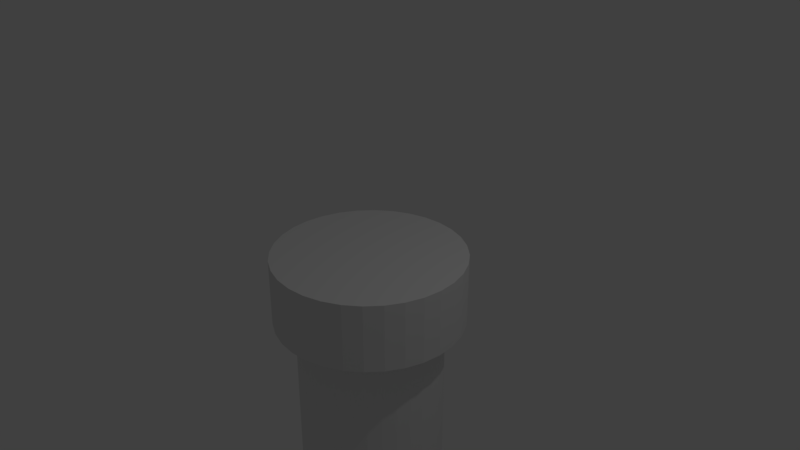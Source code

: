 # Source: pipe.blend  (saved by Blender 2.79.0; exported with 4.5.12 LTS)
import bpy
from mathutils import Matrix  # noqa: F401  (used for matrix-valued properties, if any)

bpy.ops.wm.read_factory_settings(use_empty=True)
scene = bpy.context.scene
scene.name = 'Scene'

# ---- collections
col_collection_1 = bpy.data.collections.new('Collection 1'); scene.collection.children.link(col_collection_1)

# ---- materials (node trees are filled in below, after node groups)
mat_material_001 = bpy.data.materials.new('Material.001')
mat_material_001.alpha_threshold = 0.0
mat_material_001.use_transparent_shadow = False
mat_material_001.roughness = 0.5

# ---- material node trees

# ---- world
world_world = bpy.data.worlds.new('World'); scene.world = world_world
world_world.color = (0.05088, 0.05088, 0.05088)
world_world.use_sun_shadow = False
world_world.sun_shadow_jitter_overblur = 0.0
world_world.cycles.sampling_method = 'MANUAL'

# ---- cameras
cam_camera = bpy.data.cameras.new('Camera')
cam_camera.clip_end = 100.0
cam_camera.lens = 35.0
cam_camera.sensor_width = 32.0
cam_camera.sensor_height = 18.0
cam_camera.ortho_scale = 7.314
cam_camera.dof.focus_distance = 0.0
cam_camera.dof.aperture_fstop = 128.0

# ---- lights
light_lamp = bpy.data.lights.new('Lamp', 'POINT')
light_lamp.transmission_factor = 0.0
light_lamp.cutoff_distance = 30.0
light_lamp.energy = 100.0
light_lamp.shadow_buffer_clip_start = 1.001
light_lamp.shadow_soft_size = 0.1
light_lamp.shadow_maximum_resolution = 0.006
light_lamp.use_absolute_resolution = True

# ---- meshes
me_cylinder = bpy.data.meshes.new('Cylinder')
me_cylinder.from_pydata([(0.0, 1.0, -11.62), (0.0, 1.0, -0.9284), (0.1951, 0.9808, -11.62), (0.1951, 0.9808, -0.9284), (0.3827, 0.9239, -11.62), (0.3827, 0.9239, -0.9284), (0.5556, 0.8315, -11.62), (0.5556, 0.8315, -0.9284), (0.7071, 0.7071, -11.62), (0.7071, 0.7071, -0.9284), (0.8315, 0.5556, -11.62), (0.8315, 0.5556, -0.9284), (0.9239, 0.3827, -11.62), (0.9239, 0.3827, -0.9284), (0.9808, 0.1951, -11.62), (0.9808, 0.1951, -0.9284), (1.0, 7.55e-08, -11.62), (1.0, 7.55e-08, -0.9284), (0.9808, -0.1951, -11.62), (0.9808, -0.1951, -0.9284), (0.9239, -0.3827, -11.62), (0.9239, -0.3827, -0.9284), (0.8315, -0.5556, -11.62), (0.8315, -0.5556, -0.9284), (0.7071, -0.7071, -11.62), (0.7071, -0.7071, -0.9284), (0.5556, -0.8315, -11.62), (0.5556, -0.8315, -0.9284), (0.3827, -0.9239, -11.62), (0.3827, -0.9239, -0.9284), (0.1951, -0.9808, -11.62), (0.1951, -0.9808, -0.9284), (-3.258e-07, -1.0, -11.62), (-3.258e-07, -1.0, -0.9284), (-0.1951, -0.9808, -11.62), (-0.1951, -0.9808, -0.9284), (-0.3827, -0.9239, -11.62), (-0.3827, -0.9239, -0.9284), (-0.5556, -0.8315, -11.62), (-0.5556, -0.8315, -0.9284), (-0.7071, -0.7071, -11.62), (-0.7071, -0.7071, -0.9284), (-0.8315, -0.5556, -11.62), (-0.8315, -0.5556, -0.9284), (-0.9239, -0.3827, -11.62), (-0.9239, -0.3827, -0.9284), (-0.9808, -0.1951, -11.62), (-0.9808, -0.1951, -0.9284), (-1.0, 9.656e-07, -11.62), (-1.0, 9.656e-07, -0.9284), (-0.9808, 0.1951, -11.62), (-0.9808, 0.1951, -0.9284), (-0.9239, 0.3827, -11.62), (-0.9239, 0.3827, -0.9284), (-0.8315, 0.5556, -11.62), (-0.8315, 0.5556, -0.9284), (-0.7071, 0.7071, -11.62), (-0.7071, 0.7071, -0.9284), (-0.5556, 0.8315, -11.62), (-0.5556, 0.8315, -0.9284), (-0.3827, 0.9239, -11.62), (-0.3827, 0.9239, -0.9284), (-0.1951, 0.9808, -11.62), (-0.1951, 0.9808, -0.9284), (0.2522, 1.268, -0.9284), (-3.476e-08, 1.293, -0.9284), (0.4947, 1.194, -0.9284), (0.7182, 1.075, -0.9284), (0.9141, 0.9141, -0.9284), (1.075, 0.7182, -0.9284), (1.194, 0.4947, -0.9284), (1.268, 0.2522, -0.9284), (1.293, 1.418e-08, -0.9284), (1.268, -0.2522, -0.9284), (1.194, -0.4947, -0.9284), (1.075, -0.7182, -0.9284), (0.9141, -0.9141, -0.9284), (0.7182, -1.075, -0.9284), (0.4947, -1.194, -0.9284), (0.2522, -1.268, -0.9284), (-4.56e-07, -1.293, -0.9284), (-0.2522, -1.268, -0.9284), (-0.4947, -1.194, -0.9284), (-0.7182, -1.075, -0.9284), (-0.9141, -0.9141, -0.9284), (-1.075, -0.7182, -0.9284), (-1.194, -0.4947, -0.9284), (-1.268, -0.2522, -0.9284), (-1.293, 1.165e-06, -0.9284), (-1.268, 0.2522, -0.9284), (-1.194, 0.4947, -0.9284), (-1.075, 0.7182, -0.9284), (-0.9141, 0.9141, -0.9284), (-0.7182, 1.075, -0.9284), (-0.4947, 1.194, -0.9284), (-0.2522, 1.268, -0.9284), (0.2522, 1.268, -0.001547), (-1.195e-07, 1.293, -0.001547), (0.4947, 1.194, -0.001547), (0.7182, 1.075, -0.001547), (0.9141, 0.9141, -0.001547), (1.075, 0.7182, -0.001547), (1.194, 0.4947, -0.001547), (1.268, 0.2522, -0.001547), (1.293, 1.418e-08, -0.001547), (1.268, -0.2522, -0.001547), (1.194, -0.4947, -0.001547), (1.075, -0.7182, -0.001547), (0.9141, -0.9141, -0.001547), (0.7182, -1.075, -0.001547), (0.4947, -1.194, -0.001547), (0.2522, -1.268, -0.001547), (-5.407e-07, -1.293, -0.001547), (-0.2522, -1.268, -0.001547), (-0.4947, -1.194, -0.001547), (-0.7182, -1.075, -0.001547), (-0.9141, -0.9141, -0.001547), (-1.075, -0.7182, -0.001547), (-1.194, -0.4947, -0.001547), (-1.268, -0.2522, -0.001547), (-1.293, 1.165e-06, -0.001547), (-1.268, 0.2522, -0.001547), (-1.194, 0.4947, -0.001547), (-1.075, 0.7182, -0.001547), (-0.9141, 0.9141, -0.001547), (-0.7182, 1.075, -0.001547), (-0.4947, 1.194, -0.001547), (-0.2522, 1.268, -0.001547)], [], [(0, 1, 3, 2), (2, 3, 5, 4), (4, 5, 7, 6), (6, 7, 9, 8), (8, 9, 11, 10), (10, 11, 13, 12), (12, 13, 15, 14), (14, 15, 17, 16), (16, 17, 19, 18), (18, 19, 21, 20), (20, 21, 23, 22), (22, 23, 25, 24), (24, 25, 27, 26), (26, 27, 29, 28), (28, 29, 31, 30), (30, 31, 33, 32), (32, 33, 35, 34), (34, 35, 37, 36), (36, 37, 39, 38), (38, 39, 41, 40), (40, 41, 43, 42), (42, 43, 45, 44), (44, 45, 47, 46), (46, 47, 49, 48), (48, 49, 51, 50), (50, 51, 53, 52), (52, 53, 55, 54), (54, 55, 57, 56), (56, 57, 59, 58), (58, 59, 61, 60), (33, 31, 79, 80), (60, 61, 63, 62), (62, 63, 1, 0), (0, 2, 4, 6, 8, 10, 12, 14, 16, 18, 20, 22, 24, 26, 28, 30, 32, 34, 36, 38, 40, 42, 44, 46, 48, 50, 52, 54, 56, 58, 60, 62), (83, 82, 114, 115), (51, 49, 88, 89), (7, 5, 66, 67), (25, 23, 75, 76), (43, 41, 84, 85), (61, 59, 93, 94), (17, 15, 71, 72), (35, 33, 80, 81), (53, 51, 89, 90), (9, 7, 67, 68), (27, 25, 76, 77), (45, 43, 85, 86), (63, 61, 94, 95), (19, 17, 72, 73), (37, 35, 81, 82), (55, 53, 90, 91), (11, 9, 68, 69), (29, 27, 77, 78), (47, 45, 86, 87), (3, 1, 65, 64), (1, 63, 95, 65), (21, 19, 73, 74), (39, 37, 82, 83), (57, 55, 91, 92), (13, 11, 69, 70), (31, 29, 78, 79), (49, 47, 87, 88), (5, 3, 64, 66), (23, 21, 74, 75), (41, 39, 83, 84), (59, 57, 92, 93), (15, 13, 70, 71), (96, 97, 127, 126, 125, 124, 123, 122, 121, 120, 119, 118, 117, 116, 115, 114, 113, 112, 111, 110, 109, 108, 107, 106, 105, 104, 103, 102, 101, 100, 99, 98), (70, 69, 101, 102), (84, 83, 115, 116), (71, 70, 102, 103), (85, 84, 116, 117), (72, 71, 103, 104), (86, 85, 117, 118), (73, 72, 104, 105), (87, 86, 118, 119), (74, 73, 105, 106), (88, 87, 119, 120), (75, 74, 106, 107), (89, 88, 120, 121), (76, 75, 107, 108), (90, 89, 121, 122), (77, 76, 108, 109), (91, 90, 122, 123), (78, 77, 109, 110), (64, 65, 97, 96), (92, 91, 123, 124), (79, 78, 110, 111), (66, 64, 96, 98), (93, 92, 124, 125), (80, 79, 111, 112), (67, 66, 98, 99), (94, 93, 125, 126), (81, 80, 112, 113), (68, 67, 99, 100), (95, 94, 126, 127), (82, 81, 113, 114), (69, 68, 100, 101), (65, 95, 127, 97)])
_uv = me_cylinder.uv_layers.new(name='UVMap')
_uv.uv.foreach_set('vector', [0.9998, 0.1989, 0.0001751, 0.1989, 0.0001751, 0.2171, 0.9998, 0.2171, 0.9998, 0.2171, 0.0001751, 0.2171, 0.0001751, 0.2346, 0.9998, 0.2346, 0.9998, 0.2346, 0.0001751, 0.2346, 0.0001751, 0.2508, 0.9998, 0.2508, 0.9998, 0.2508, 0.0001751, 0.2508, 0.0001751, 0.265, 0.9998, 0.265, 0.9998, 0.265, 0.0001751, 0.265, 0.0001751, 0.2508, 0.9998, 0.2508, 0.9998, 0.2508, 0.0001751, 0.2508, 0.0001751, 0.2346, 0.9998, 0.2346, 0.9998, 0.2346, 0.0001751, 0.2346, 0.0001751, 0.2171, 0.9998, 0.2171, 0.9998, 0.2171, 0.0001751, 0.2171, 0.0001751, 0.1989, 0.9998, 0.1989, 0.9998, 0.1989, 0.0001751, 0.1989, 0.0001751, 0.1806, 0.9998, 0.1806, 0.9998, 0.1806, 0.0001751, 0.1806, 0.0001751, 0.1631, 0.9998, 0.1631, 0.9998, 0.1631, 0.0001751, 0.1631, 0.0001751, 0.1469, 0.9998, 0.1469, 0.9998, 0.1469, 0.0001751, 0.1469, 0.0001751, 0.1328, 0.9998, 0.1328, 0.9998, 0.1324, 0.0001751, 0.1324, 0.0001751, 0.1182, 0.9998, 0.1182, 0.9998, 0.1182, 0.0001751, 0.1182, 0.0001751, 0.1021, 0.9998, 0.1021, 0.9998, 0.1021, 0.0001751, 0.1021, 0.0001751, 0.08453, 0.9998, 0.08453, 0.9998, 0.08453, 0.0001751, 0.08453, 0.0001751, 0.06629, 0.9998, 0.06629, 0.9998, 0.06629, 0.0001751, 0.06629, 0.0001751, 0.04805, 0.9998, 0.04805, 0.9998, 0.04805, 0.0001751, 0.04805, 0.0001751, 0.03051, 0.9998, 0.03051, 0.9998, 0.03051, 0.0001751, 0.03051, 0.0001751, 0.01434, 0.9998, 0.01434, 0.9998, 0.01434, 0.0001751, 0.01434, 0.0001751, 0.0001751, 0.9998, 0.0001752, 0.9998, 0.0001752, 0.0001751, 0.0001751, 0.0001751, 0.01434, 0.9998, 0.01434, 0.9998, 0.01434, 0.0001751, 0.01434, 0.0001751, 0.03051, 0.9998, 0.03051, 0.9998, 0.03051, 0.0001751, 0.03051, 0.0001751, 0.04805, 0.9998, 0.04805, 0.9998, 0.04805, 0.0001751, 0.04805, 0.0001751, 0.06629, 0.9998, 0.06629, 0.9998, 0.06629, 0.0001751, 0.06629, 0.0001751, 0.08453, 0.9998, 0.08453, 0.9998, 0.08453, 0.0001751, 0.08453, 0.0001751, 0.1021, 0.9998, 0.1021, 0.9998, 0.1021, 0.0001751, 0.1021, 0.0001751, 0.1182, 0.9998, 0.1182, 0.9998, 0.1182, 0.0001751, 0.1182, 0.0001751, 0.1324, 0.9998, 0.1324, 0.9998, 0.1328, 0.0001751, 0.1328, 0.0001751, 0.1469, 0.9998, 0.1469, 0.9998, 0.1469, 0.0001751, 0.1469, 0.0001751, 0.1631, 0.9998, 0.1631, 0.2891, 0.3263, 0.3021, 0.3133, 0.2847, 0.2922, 0.2679, 0.3089, 0.9998, 0.1631, 0.0001751, 0.1631, 0.0001751, 0.1806, 0.9998, 0.1806, 0.9998, 0.1806, 0.0001751, 0.1806, 0.0001751, 0.1989, 0.9998, 0.1989, 0.4874, 0.2759, 0.4721, 0.2861, 0.4592, 0.2991, 0.449, 0.3143, 0.442, 0.3312, 0.4384, 0.3492, 0.4384, 0.3675, 0.442, 0.3855, 0.449, 0.4025, 0.4592, 0.4177, 0.4721, 0.4307, 0.4874, 0.4408, 0.5043, 0.4479, 0.5223, 0.4514, 0.5406, 0.4514, 0.5586, 0.4479, 0.5755, 0.4408, 0.5908, 0.4307, 0.6037, 0.4177, 0.6139, 0.4025, 0.6209, 0.3855, 0.6245, 0.3675, 0.6245, 0.3492, 0.6209, 0.3312, 0.6139, 0.3143, 0.6037, 0.2991, 0.5908, 0.2861, 0.5755, 0.2759, 0.5586, 0.2689, 0.5406, 0.2653, 0.5223, 0.2653, 0.5043, 0.2689, 0.5251, 0.4701, 0.5251, 0.491, 0.4384, 0.491, 0.4384, 0.4701, 0.3173, 0.4681, 0.3021, 0.4579, 0.2847, 0.479, 0.3044, 0.4922, 0.5526, 0.5193, 0.5562, 0.5013, 0.53, 0.4934, 0.5254, 0.5166, 0.3522, 0.2926, 0.3705, 0.2926, 0.3732, 0.2653, 0.3495, 0.2653, 0.2719, 0.4128, 0.2683, 0.3948, 0.2411, 0.3975, 0.2457, 0.4207, 0.4055, 0.4681, 0.3885, 0.4751, 0.3965, 0.5013, 0.4184, 0.4922, 0.1715, 0.5089, 0.1715, 0.5273, 0.1987, 0.5299, 0.1987, 0.5062, 0.2789, 0.3415, 0.2891, 0.3263, 0.2679, 0.3089, 0.2548, 0.3286, 0.3342, 0.4751, 0.3173, 0.4681, 0.3044, 0.4922, 0.3263, 0.5013, 0.5526, 0.5376, 0.5526, 0.5193, 0.5254, 0.5166, 0.5254, 0.5403, 0.3342, 0.2961, 0.3522, 0.2926, 0.3495, 0.2653, 0.3263, 0.27, 0.2789, 0.4297, 0.2719, 0.4128, 0.2457, 0.4207, 0.2548, 0.4426, 0.4207, 0.4579, 0.4055, 0.4681, 0.4184, 0.4922, 0.4381, 0.479, 0.4055, 0.3032, 0.4207, 0.3133, 0.4381, 0.2922, 0.4184, 0.279, 0.2719, 0.3585, 0.2789, 0.3415, 0.2548, 0.3286, 0.2457, 0.3505, 0.3522, 0.4787, 0.3342, 0.4751, 0.3263, 0.5013, 0.3495, 0.5059, 0.5562, 0.5556, 0.5526, 0.5376, 0.5254, 0.5403, 0.53, 0.5635, 0.3173, 0.3032, 0.3342, 0.2961, 0.3263, 0.27, 0.3044, 0.279, 0.2891, 0.4449, 0.2789, 0.4297, 0.2548, 0.4426, 0.2679, 0.4623, 0.5632, 0.4844, 0.5734, 0.4691, 0.5523, 0.4518, 0.5391, 0.4715, 0.2263, 0.5273, 0.2263, 0.5089, 0.199, 0.5062, 0.199, 0.5299, 0.3885, 0.2961, 0.4055, 0.3032, 0.4184, 0.279, 0.3965, 0.27, 0.2683, 0.3765, 0.2719, 0.3585, 0.2457, 0.3505, 0.2411, 0.3738, 0.3705, 0.4787, 0.3522, 0.4787, 0.3495, 0.5059, 0.3732, 0.5059, 0.5632, 0.5725, 0.5562, 0.5556, 0.53, 0.5635, 0.5391, 0.5854, 0.3021, 0.3133, 0.3173, 0.3032, 0.3044, 0.279, 0.2847, 0.2922, 0.3021, 0.4579, 0.2891, 0.4449, 0.2679, 0.4623, 0.2847, 0.479, 0.5562, 0.5013, 0.5632, 0.4844, 0.5391, 0.4715, 0.53, 0.4934, 0.3705, 0.2926, 0.3885, 0.2961, 0.3965, 0.27, 0.3732, 0.2653, 0.2683, 0.3948, 0.2683, 0.3765, 0.2411, 0.3738, 0.2411, 0.3975, 0.3885, 0.4751, 0.3705, 0.4787, 0.3732, 0.5059, 0.3965, 0.5013, 0.5734, 0.5878, 0.5632, 0.5725, 0.5391, 0.5854, 0.5523, 0.6051, 0.1555, 0.5013, 0.1323, 0.5059, 0.1086, 0.5059, 0.08537, 0.5013, 0.06348, 0.4922, 0.04378, 0.479, 0.02703, 0.4623, 0.01386, 0.4426, 0.004798, 0.4207, 0.0001752, 0.3975, 0.0001751, 0.3738, 0.004798, 0.3505, 0.01386, 0.3286, 0.02703, 0.3089, 0.04378, 0.2922, 0.06348, 0.279, 0.08537, 0.27, 0.1086, 0.2653, 0.1323, 0.2653, 0.1555, 0.27, 0.1774, 0.279, 0.1971, 0.2922, 0.2139, 0.3089, 0.2271, 0.3286, 0.2361, 0.3505, 0.2407, 0.3738, 0.2407, 0.3975, 0.2361, 0.4207, 0.2271, 0.4426, 0.2139, 0.4623, 0.1971, 0.479, 0.1774, 0.4922, 0.03939, 0.5929, 0.01849, 0.5929, 0.01849, 0.5062, 0.03939, 0.5062, 0.5251, 0.4518, 0.5251, 0.4701, 0.4384, 0.4701, 0.4384, 0.4518, 0.06206, 0.5929, 0.03939, 0.5929, 0.03939, 0.5062, 0.06206, 0.5062, 0.5251, 0.4701, 0.5251, 0.4518, 0.4384, 0.4518, 0.4384, 0.4701, 0.08564, 0.5929, 0.06206, 0.5929, 0.06206, 0.5062, 0.08564, 0.5062, 0.5251, 0.491, 0.5251, 0.4701, 0.4384, 0.4701, 0.4384, 0.491, 0.1092, 0.5929, 0.08564, 0.5929, 0.08564, 0.5062, 0.1092, 0.5062, 0.5251, 0.5137, 0.5251, 0.491, 0.4384, 0.491, 0.4384, 0.5137, 0.1319, 0.5929, 0.1092, 0.5929, 0.1092, 0.5062, 0.1319, 0.5062, 0.5251, 0.5372, 0.5251, 0.5137, 0.4384, 0.5137, 0.4384, 0.5372, 0.1528, 0.5929, 0.1319, 0.5929, 0.1319, 0.5062, 0.1528, 0.5062, 0.5251, 0.5608, 0.5251, 0.5372, 0.4384, 0.5372, 0.4384, 0.5608, 0.1711, 0.5929, 0.1528, 0.5929, 0.1528, 0.5062, 0.1711, 0.5062, 0.5251, 0.5835, 0.5251, 0.5608, 0.4384, 0.5608, 0.4384, 0.5835, 0.5251, 0.6044, 0.5251, 0.6227, 0.4384, 0.6227, 0.4384, 0.6044, 0.5251, 0.6044, 0.5251, 0.5835, 0.4384, 0.5835, 0.4384, 0.6044, 0.5251, 0.5835, 0.5251, 0.6044, 0.4384, 0.6044, 0.4384, 0.5835, 0.06206, 0.5929, 0.08564, 0.5929, 0.08564, 0.5062, 0.06206, 0.5062, 0.5251, 0.6227, 0.5251, 0.6044, 0.4384, 0.6044, 0.4384, 0.6227, 0.5251, 0.5608, 0.5251, 0.5835, 0.4384, 0.5835, 0.4384, 0.5608, 0.03939, 0.5929, 0.06206, 0.5929, 0.06206, 0.5062, 0.03939, 0.5062, 0.1528, 0.5929, 0.1711, 0.5929, 0.1711, 0.5062, 0.1528, 0.5062, 0.5251, 0.5372, 0.5251, 0.5608, 0.4384, 0.5608, 0.4384, 0.5372, 0.01849, 0.5929, 0.03939, 0.5929, 0.03939, 0.5062, 0.01849, 0.5062, 0.1319, 0.5929, 0.1528, 0.5929, 0.1528, 0.5062, 0.1319, 0.5062, 0.5251, 0.5137, 0.5251, 0.5372, 0.4384, 0.5372, 0.4384, 0.5137, 0.0001751, 0.5929, 0.01849, 0.5929, 0.01849, 0.5062, 0.0001752, 0.5062, 0.1092, 0.5929, 0.1319, 0.5929, 0.1319, 0.5062, 0.1092, 0.5062, 0.5251, 0.491, 0.5251, 0.5137, 0.4384, 0.5137, 0.4384, 0.491, 0.01849, 0.5929, 0.0001751, 0.5929, 0.0001752, 0.5062, 0.01849, 0.5062, 0.08564, 0.5929, 0.1092, 0.5929, 0.1092, 0.5062, 0.08564, 0.5062])
me_cylinder.materials.append(mat_material_001)
me_cylinder.use_remesh_preserve_volume = False
me_cylinder.use_remesh_preserve_attributes = False
me_cylinder.use_mirror_vertex_groups = False
me_cylinder.update()

# ---- objects
ob_cylinder = bpy.data.objects.new('Cylinder', me_cylinder)
ob_lamp = bpy.data.objects.new('Lamp', light_lamp)
ob_camera = bpy.data.objects.new('Camera', cam_camera)

# ---- transforms, parenting, visibility, modifiers, constraints
ob_cylinder.location = (0.0, 0.0, 0.007897)
ob_cylinder.lineart.crease_threshold = 0.0
ob_lamp.location = (4.076, 1.005, 5.904)
ob_lamp.rotation_euler = (0.6503, 0.05522, 1.866)
ob_lamp.lock_rotations_4d = False
ob_lamp.empty_display_type = 'ARROWS'
ob_lamp.color = (0.0, 0.0, 0.0, 0.0)
ob_lamp.lineart.crease_threshold = 0.0
ob_camera.location = (7.481, -6.508, 5.344)
ob_camera.rotation_euler = (1.109, 0.0, 0.8149)
ob_camera.lock_rotations_4d = False
ob_camera.empty_display_type = 'ARROWS'
ob_camera.color = (0.0, 0.0, 0.0, 0.0)
ob_camera.display_type = 'WIRE'
ob_camera.lineart.crease_threshold = 0.0

# ---- collection membership
col_collection_1.objects.link(ob_cylinder)
col_collection_1.objects.link(ob_lamp)
col_collection_1.objects.link(ob_camera)

# ---- scene / render settings (as saved in the file)
scene.camera = ob_camera
scene.frame_start = 1; scene.frame_end = 250; scene.frame_set(1)
scene.render.engine = 'BLENDER_EEVEE_NEXT'
scene.render.resolution_percentage = 50
scene.render.dither_intensity = 0.0
scene.cycles.use_denoising = False
scene.cycles.samples = 128
scene.cycles.sampling_pattern = 'TABULATED_SOBOL'
scene.cycles.use_adaptive_sampling = False
scene.cycles.use_light_tree = False
scene.cycles.blur_glossy = 0.0
scene.cycles.sample_clamp_indirect = 0.0
scene.view_settings.view_transform = 'Standard'
bpy.context.view_layer.update()
